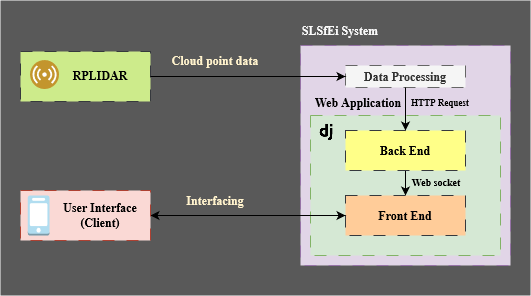

The diagram above was exported from draw.io. Its source (the exported page's mxGraphModel, read from the mxfile embedded in the PNG):
<mxGraphModel dx="880" dy="442" grid="1" gridSize="10" guides="1" tooltips="1" connect="1" arrows="1" fold="1" page="1" pageScale="1" pageWidth="1169" pageHeight="827" background="none" math="0" shadow="0">
  <root>
    <mxCell id="0" />
    <mxCell id="1" parent="0" />
    <mxCell id="bZIfYkg7dkZGvWDy3zWr-1" value="" style="rounded=0;whiteSpace=wrap;html=1;fillStyle=solid;strokeColor=none;fillColor=#595959;" parent="1" vertex="1">
      <mxGeometry x="20" y="325" width="530" height="295" as="geometry" />
    </mxCell>
    <mxCell id="SoTz7i1xL7Iv-NHVf5a4-1" value="" style="rounded=0;whiteSpace=wrap;html=1;dashed=1;dashPattern=12 12;strokeWidth=1;fillColor=#cdeb8b;strokeColor=#36393d;" parent="1" vertex="1">
      <mxGeometry x="40" y="376" width="130" height="50" as="geometry" />
    </mxCell>
    <mxCell id="SoTz7i1xL7Iv-NHVf5a4-2" value="&lt;font face=&quot;Times New Roman&quot;&gt;&lt;b&gt;RPLIDAR&lt;/b&gt;&lt;/font&gt;" style="text;html=1;strokeColor=none;fillColor=none;align=center;verticalAlign=middle;whiteSpace=wrap;rounded=0;" parent="1" vertex="1">
      <mxGeometry x="90" y="385" width="60" height="30" as="geometry" />
    </mxCell>
    <mxCell id="SoTz7i1xL7Iv-NHVf5a4-3" value="" style="aspect=fixed;perimeter=ellipsePerimeter;html=1;align=center;shadow=0;dashed=0;fontColor=#4277BB;labelBackgroundColor=#ffffff;fontSize=12;spacingTop=3;image;image=img/lib/ibm/users/sensor.svg;" parent="1" vertex="1">
      <mxGeometry x="50" y="385" width="29" height="29" as="geometry" />
    </mxCell>
    <mxCell id="SoTz7i1xL7Iv-NHVf5a4-10" value="&lt;font color=&quot;#fff2cc&quot; face=&quot;Times New Roman&quot;&gt;&lt;b&gt;Cloud point data&lt;/b&gt;&lt;/font&gt;" style="text;html=1;strokeColor=none;fillColor=none;align=center;verticalAlign=middle;whiteSpace=wrap;rounded=0;" parent="1" vertex="1">
      <mxGeometry x="190" y="370" width="90" height="30" as="geometry" />
    </mxCell>
    <mxCell id="SoTz7i1xL7Iv-NHVf5a4-16" value="" style="rounded=0;whiteSpace=wrap;html=1;dashed=1;dashPattern=12 12;strokeWidth=1;fillColor=#e1d5e7;strokeColor=#9673a6;" parent="1" vertex="1">
      <mxGeometry x="320" y="370" width="210" height="220" as="geometry" />
    </mxCell>
    <mxCell id="SoTz7i1xL7Iv-NHVf5a4-17" value="&lt;font face=&quot;Times New Roman&quot;&gt;&lt;b&gt;SLSfEi System&lt;br&gt;&lt;/b&gt;&lt;/font&gt;" style="text;html=1;align=center;verticalAlign=middle;whiteSpace=wrap;rounded=0;fontColor=#FAFAFA;" parent="1" vertex="1">
      <mxGeometry x="320" y="340" width="80" height="30" as="geometry" />
    </mxCell>
    <mxCell id="SoTz7i1xL7Iv-NHVf5a4-15" value="&lt;font face=&quot;Times New Roman&quot;&gt;&lt;b&gt;Data Processing&lt;/b&gt;&lt;/font&gt;" style="rounded=0;whiteSpace=wrap;html=1;dashed=1;dashPattern=12 12;strokeWidth=1;fillColor=#f5f5f5;fontColor=#333333;strokeColor=#666666;" parent="1" vertex="1">
      <mxGeometry x="365" y="390" width="120" height="22" as="geometry" />
    </mxCell>
    <mxCell id="SoTz7i1xL7Iv-NHVf5a4-20" value="" style="rounded=0;whiteSpace=wrap;html=1;dashed=1;dashPattern=12 12;strokeWidth=1;fillColor=#d5e8d4;strokeColor=#82b366;" parent="1" vertex="1">
      <mxGeometry x="330" y="440" width="190" height="140" as="geometry" />
    </mxCell>
    <mxCell id="SoTz7i1xL7Iv-NHVf5a4-21" value="&lt;font face=&quot;Times New Roman&quot;&gt;&lt;b&gt;Web Application&lt;/b&gt;&lt;/font&gt;" style="text;html=1;strokeColor=none;fillColor=none;align=center;verticalAlign=middle;whiteSpace=wrap;rounded=0;" parent="1" vertex="1">
      <mxGeometry x="326" y="412" width="104" height="30" as="geometry" />
    </mxCell>
    <mxCell id="q9jOpKnP1WiqXK7Q6o_O-1" style="edgeStyle=orthogonalEdgeStyle;rounded=0;orthogonalLoop=1;jettySize=auto;html=1;exitX=0.5;exitY=1;exitDx=0;exitDy=0;" parent="1" source="SoTz7i1xL7Iv-NHVf5a4-18" target="SoTz7i1xL7Iv-NHVf5a4-19" edge="1">
      <mxGeometry relative="1" as="geometry" />
    </mxCell>
    <mxCell id="SoTz7i1xL7Iv-NHVf5a4-18" value="&lt;font face=&quot;Times New Roman&quot;&gt;&lt;b&gt;Back End&lt;/b&gt;&lt;/font&gt;" style="rounded=0;whiteSpace=wrap;html=1;dashed=1;dashPattern=12 12;strokeWidth=1;fillColor=#ffff88;strokeColor=#36393d;" parent="1" vertex="1">
      <mxGeometry x="365" y="455" width="120" height="40" as="geometry" />
    </mxCell>
    <mxCell id="SoTz7i1xL7Iv-NHVf5a4-26" style="edgeStyle=orthogonalEdgeStyle;rounded=0;orthogonalLoop=1;jettySize=auto;html=1;exitX=0;exitY=0.5;exitDx=0;exitDy=0;entryX=1;entryY=0.5;entryDx=0;entryDy=0;" parent="1" source="SoTz7i1xL7Iv-NHVf5a4-19" target="SoTz7i1xL7Iv-NHVf5a4-22" edge="1">
      <mxGeometry relative="1" as="geometry" />
    </mxCell>
    <mxCell id="SoTz7i1xL7Iv-NHVf5a4-19" value="&lt;font face=&quot;Times New Roman&quot;&gt;&lt;b&gt;Front End&lt;/b&gt;&lt;/font&gt;" style="rounded=0;whiteSpace=wrap;html=1;dashed=1;dashPattern=12 12;strokeWidth=1;fillColor=#ffcc99;strokeColor=#36393d;" parent="1" vertex="1">
      <mxGeometry x="365" y="520" width="120" height="40" as="geometry" />
    </mxCell>
    <mxCell id="SoTz7i1xL7Iv-NHVf5a4-27" style="edgeStyle=orthogonalEdgeStyle;rounded=0;orthogonalLoop=1;jettySize=auto;html=1;exitX=1;exitY=0.5;exitDx=0;exitDy=0;entryX=0;entryY=0.5;entryDx=0;entryDy=0;" parent="1" source="SoTz7i1xL7Iv-NHVf5a4-22" target="SoTz7i1xL7Iv-NHVf5a4-19" edge="1">
      <mxGeometry relative="1" as="geometry" />
    </mxCell>
    <mxCell id="SoTz7i1xL7Iv-NHVf5a4-22" value="" style="rounded=0;whiteSpace=wrap;html=1;dashed=1;dashPattern=12 12;strokeWidth=1;fillColor=#fad9d5;strokeColor=#ae4132;" parent="1" vertex="1">
      <mxGeometry x="40" y="515" width="130" height="50" as="geometry" />
    </mxCell>
    <mxCell id="SoTz7i1xL7Iv-NHVf5a4-23" value="&lt;font face=&quot;Times New Roman&quot;&gt;&lt;b&gt;User Interface (Client)&lt;/b&gt;&lt;/font&gt;" style="text;html=1;strokeColor=none;fillColor=none;align=center;verticalAlign=middle;whiteSpace=wrap;rounded=0;" parent="1" vertex="1">
      <mxGeometry x="80" y="525" width="80" height="30" as="geometry" />
    </mxCell>
    <mxCell id="SoTz7i1xL7Iv-NHVf5a4-24" value="" style="outlineConnect=0;dashed=0;verticalLabelPosition=bottom;verticalAlign=top;align=center;html=1;shape=mxgraph.aws3.mobile_client;fillColor=#b1ddf0;strokeColor=#10739e;" parent="1" vertex="1">
      <mxGeometry x="47.25" y="520" width="21.75" height="40" as="geometry" />
    </mxCell>
    <mxCell id="SoTz7i1xL7Iv-NHVf5a4-28" value="" style="shape=image;html=1;verticalAlign=top;verticalLabelPosition=bottom;labelBackgroundColor=#ffffff;imageAspect=0;aspect=fixed;image=https://cdn2.iconfinder.com/data/icons/boxicons-logos/24/bxl-django-128.png" parent="1" vertex="1">
      <mxGeometry x="336" y="447" width="20" height="20" as="geometry" />
    </mxCell>
    <mxCell id="SoTz7i1xL7Iv-NHVf5a4-29" style="edgeStyle=orthogonalEdgeStyle;rounded=0;orthogonalLoop=1;jettySize=auto;html=1;exitX=1;exitY=0.5;exitDx=0;exitDy=0;" parent="1" source="SoTz7i1xL7Iv-NHVf5a4-1" target="SoTz7i1xL7Iv-NHVf5a4-15" edge="1">
      <mxGeometry relative="1" as="geometry" />
    </mxCell>
    <mxCell id="SoTz7i1xL7Iv-NHVf5a4-30" style="edgeStyle=orthogonalEdgeStyle;rounded=0;orthogonalLoop=1;jettySize=auto;html=1;exitX=0.5;exitY=1;exitDx=0;exitDy=0;entryX=0.5;entryY=0;entryDx=0;entryDy=0;" parent="1" source="SoTz7i1xL7Iv-NHVf5a4-15" target="SoTz7i1xL7Iv-NHVf5a4-18" edge="1">
      <mxGeometry relative="1" as="geometry" />
    </mxCell>
    <mxCell id="q9jOpKnP1WiqXK7Q6o_O-3" value="&lt;font color=&quot;#fff2cc&quot; face=&quot;Times New Roman&quot;&gt;&lt;b&gt;Interfacing&lt;/b&gt;&lt;/font&gt;" style="text;html=1;strokeColor=none;fillColor=none;align=center;verticalAlign=middle;whiteSpace=wrap;rounded=0;" parent="1" vertex="1">
      <mxGeometry x="190" y="510" width="90" height="30" as="geometry" />
    </mxCell>
    <mxCell id="q9jOpKnP1WiqXK7Q6o_O-4" value="&lt;font size=&quot;1&quot; face=&quot;Times New Roman&quot;&gt;&lt;b style=&quot;font-size: 9px;&quot;&gt;HTTP Request&lt;/b&gt;&lt;/font&gt;" style="text;html=1;strokeColor=none;fillColor=none;align=center;verticalAlign=middle;whiteSpace=wrap;rounded=0;" parent="1" vertex="1">
      <mxGeometry x="415" y="411" width="90" height="30" as="geometry" />
    </mxCell>
    <mxCell id="q9jOpKnP1WiqXK7Q6o_O-5" value="&lt;font size=&quot;1&quot; face=&quot;Times New Roman&quot;&gt;&lt;b&gt;Web socket&lt;/b&gt;&lt;/font&gt;" style="text;html=1;strokeColor=none;fillColor=none;align=center;verticalAlign=middle;whiteSpace=wrap;rounded=0;" parent="1" vertex="1">
      <mxGeometry x="411" y="491" width="90" height="30" as="geometry" />
    </mxCell>
  </root>
</mxGraphModel>